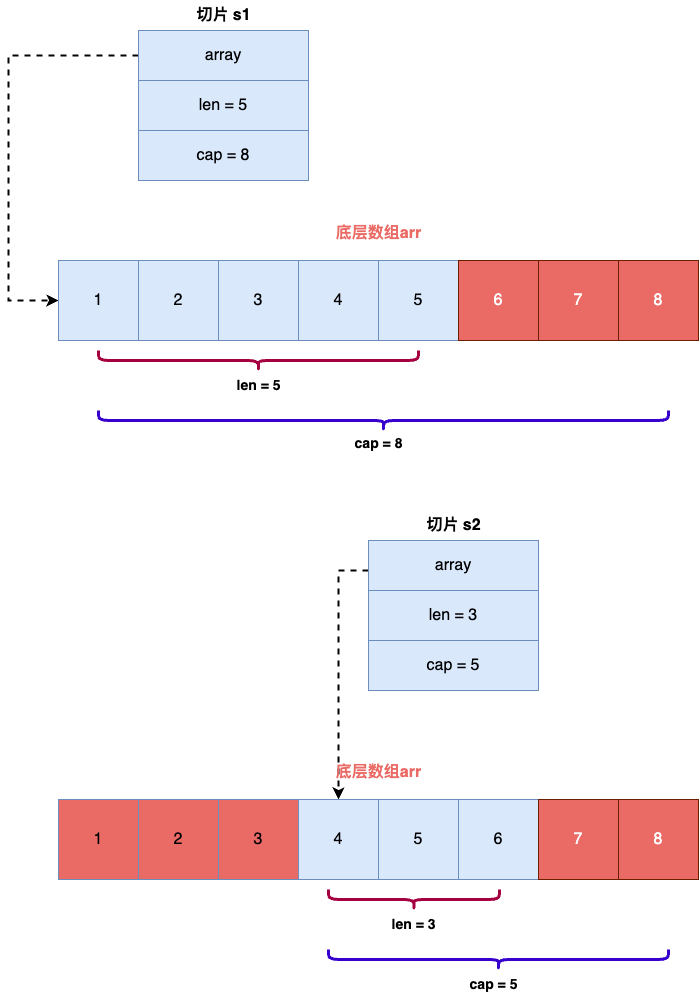

The diagram above was exported from draw.io. Its source (the exported page's mxGraphModel, read from the mxfile embedded in the PNG):
<mxGraphModel dx="1140" dy="887" grid="1" gridSize="10" guides="1" tooltips="1" connect="1" arrows="1" fold="1" page="1" pageScale="1" pageWidth="827" pageHeight="1169" math="0" shadow="0">
  <root>
    <mxCell id="0" />
    <mxCell id="1" parent="0" />
    <mxCell id="ldjwzb2-9LB4Ku_x2BO6-31" style="edgeStyle=orthogonalEdgeStyle;rounded=0;orthogonalLoop=1;jettySize=auto;html=1;entryX=0;entryY=0.5;entryDx=0;entryDy=0;strokeWidth=2;dashed=1;" edge="1" parent="1" source="ldjwzb2-9LB4Ku_x2BO6-2" target="ldjwzb2-9LB4Ku_x2BO6-19">
      <mxGeometry relative="1" as="geometry">
        <Array as="points">
          <mxPoint x="100" y="165" />
          <mxPoint x="100" y="410" />
        </Array>
      </mxGeometry>
    </mxCell>
    <mxCell id="ldjwzb2-9LB4Ku_x2BO6-2" value="&lt;font style=&quot;font-size: 16px;&quot;&gt;array&lt;/font&gt;" style="rounded=0;whiteSpace=wrap;html=1;fillColor=#dae8fc;strokeColor=#6c8ebf;" vertex="1" parent="1">
      <mxGeometry x="230" y="140" width="170" height="50" as="geometry" />
    </mxCell>
    <mxCell id="ldjwzb2-9LB4Ku_x2BO6-3" value="&lt;span style=&quot;font-size: 16px;&quot;&gt;len = 5&lt;/span&gt;" style="rounded=0;whiteSpace=wrap;html=1;fillColor=#dae8fc;strokeColor=#6c8ebf;" vertex="1" parent="1">
      <mxGeometry x="230" y="190" width="170" height="50" as="geometry" />
    </mxCell>
    <mxCell id="ldjwzb2-9LB4Ku_x2BO6-4" value="&lt;font style=&quot;font-size: 16px;&quot;&gt;cap = 8&lt;/font&gt;" style="rounded=0;whiteSpace=wrap;html=1;fillColor=#dae8fc;strokeColor=#6c8ebf;" vertex="1" parent="1">
      <mxGeometry x="230" y="240" width="170" height="50" as="geometry" />
    </mxCell>
    <mxCell id="ldjwzb2-9LB4Ku_x2BO6-5" value="&lt;font style=&quot;font-size: 16px;&quot;&gt;&lt;b&gt;切片 s1&lt;/b&gt;&lt;/font&gt;" style="text;html=1;align=center;verticalAlign=middle;resizable=0;points=[];autosize=1;strokeColor=none;fillColor=none;" vertex="1" parent="1">
      <mxGeometry x="275" y="110" width="80" height="30" as="geometry" />
    </mxCell>
    <mxCell id="ldjwzb2-9LB4Ku_x2BO6-19" value="&lt;font style=&quot;font-size: 16px;&quot;&gt;1&lt;/font&gt;" style="whiteSpace=wrap;html=1;aspect=fixed;fillColor=#dae8fc;strokeColor=#6c8ebf;" vertex="1" parent="1">
      <mxGeometry x="150" y="370" width="80" height="80" as="geometry" />
    </mxCell>
    <mxCell id="ldjwzb2-9LB4Ku_x2BO6-21" value="&lt;font style=&quot;font-size: 16px;&quot;&gt;2&lt;/font&gt;" style="whiteSpace=wrap;html=1;aspect=fixed;fillColor=#dae8fc;strokeColor=#6c8ebf;" vertex="1" parent="1">
      <mxGeometry x="230" y="370" width="80" height="80" as="geometry" />
    </mxCell>
    <mxCell id="ldjwzb2-9LB4Ku_x2BO6-22" value="&lt;font style=&quot;font-size: 16px;&quot;&gt;3&lt;/font&gt;" style="whiteSpace=wrap;html=1;aspect=fixed;fillColor=#dae8fc;strokeColor=#6c8ebf;" vertex="1" parent="1">
      <mxGeometry x="310" y="370" width="80" height="80" as="geometry" />
    </mxCell>
    <mxCell id="ldjwzb2-9LB4Ku_x2BO6-26" value="&lt;font style=&quot;font-size: 16px;&quot;&gt;4&lt;/font&gt;" style="whiteSpace=wrap;html=1;aspect=fixed;fillColor=#dae8fc;strokeColor=#6c8ebf;" vertex="1" parent="1">
      <mxGeometry x="390" y="370" width="80" height="80" as="geometry" />
    </mxCell>
    <mxCell id="ldjwzb2-9LB4Ku_x2BO6-27" value="&lt;font style=&quot;font-size: 16px;&quot;&gt;5&lt;/font&gt;" style="whiteSpace=wrap;html=1;aspect=fixed;fillColor=#dae8fc;strokeColor=#6c8ebf;" vertex="1" parent="1">
      <mxGeometry x="470" y="370" width="80" height="80" as="geometry" />
    </mxCell>
    <mxCell id="ldjwzb2-9LB4Ku_x2BO6-28" value="&lt;font style=&quot;font-size: 16px;&quot;&gt;6&lt;/font&gt;" style="whiteSpace=wrap;html=1;aspect=fixed;fillColor=#EA6B66;strokeColor=#6D1F00;fontColor=#ffffff;" vertex="1" parent="1">
      <mxGeometry x="550" y="370" width="80" height="80" as="geometry" />
    </mxCell>
    <mxCell id="ldjwzb2-9LB4Ku_x2BO6-29" value="&lt;font style=&quot;font-size: 16px;&quot;&gt;7&lt;/font&gt;" style="whiteSpace=wrap;html=1;aspect=fixed;fillColor=#EA6B66;strokeColor=#6D1F00;fontColor=#ffffff;" vertex="1" parent="1">
      <mxGeometry x="630" y="370" width="80" height="80" as="geometry" />
    </mxCell>
    <mxCell id="ldjwzb2-9LB4Ku_x2BO6-30" value="&lt;font style=&quot;font-size: 16px;&quot;&gt;8&lt;/font&gt;" style="whiteSpace=wrap;html=1;aspect=fixed;fillColor=#EA6B66;strokeColor=#6D1F00;fontColor=#ffffff;" vertex="1" parent="1">
      <mxGeometry x="710" y="370" width="80" height="80" as="geometry" />
    </mxCell>
    <mxCell id="ldjwzb2-9LB4Ku_x2BO6-37" value="" style="shape=curlyBracket;whiteSpace=wrap;html=1;rounded=1;labelPosition=left;verticalLabelPosition=middle;align=right;verticalAlign=middle;rotation=270;strokeWidth=3;fillColor=#d80073;fontColor=#ffffff;strokeColor=#A50040;" vertex="1" parent="1">
      <mxGeometry x="340" y="310" width="20" height="320" as="geometry" />
    </mxCell>
    <mxCell id="ldjwzb2-9LB4Ku_x2BO6-38" value="&lt;font style=&quot;font-size: 14px;&quot;&gt;&lt;b&gt;len = 5&lt;/b&gt;&lt;/font&gt;" style="text;html=1;align=center;verticalAlign=middle;resizable=0;points=[];autosize=1;strokeColor=none;fillColor=none;" vertex="1" parent="1">
      <mxGeometry x="315" y="480" width="70" height="30" as="geometry" />
    </mxCell>
    <mxCell id="ldjwzb2-9LB4Ku_x2BO6-39" value="" style="shape=curlyBracket;whiteSpace=wrap;html=1;rounded=1;flipH=1;labelPosition=right;verticalLabelPosition=middle;align=left;verticalAlign=middle;direction=north;strokeWidth=3;fillColor=#6a00ff;fontColor=#ffffff;strokeColor=#3700CC;" vertex="1" parent="1">
      <mxGeometry x="190" y="520" width="570" height="20" as="geometry" />
    </mxCell>
    <mxCell id="ldjwzb2-9LB4Ku_x2BO6-40" value="&lt;font style=&quot;font-size: 14px;&quot;&gt;&lt;b&gt;cap = 8&lt;/b&gt;&lt;/font&gt;" style="text;html=1;align=center;verticalAlign=middle;resizable=0;points=[];autosize=1;strokeColor=none;fillColor=none;" vertex="1" parent="1">
      <mxGeometry x="435" y="538" width="70" height="30" as="geometry" />
    </mxCell>
    <mxCell id="ldjwzb2-9LB4Ku_x2BO6-41" value="&lt;font color=&quot;#ea6b66&quot; style=&quot;font-size: 16px;&quot;&gt;&lt;b style=&quot;&quot;&gt;底层数组arr&lt;/b&gt;&lt;/font&gt;" style="text;html=1;align=center;verticalAlign=middle;resizable=0;points=[];autosize=1;strokeColor=none;fillColor=none;" vertex="1" parent="1">
      <mxGeometry x="415" y="328" width="110" height="30" as="geometry" />
    </mxCell>
    <mxCell id="ldjwzb2-9LB4Ku_x2BO6-63" style="edgeStyle=orthogonalEdgeStyle;rounded=0;orthogonalLoop=1;jettySize=auto;html=1;entryX=0.5;entryY=0;entryDx=0;entryDy=0;strokeWidth=2;dashed=1;" edge="1" parent="1" source="ldjwzb2-9LB4Ku_x2BO6-44" target="ldjwzb2-9LB4Ku_x2BO6-51">
      <mxGeometry relative="1" as="geometry">
        <Array as="points">
          <mxPoint x="430" y="680" />
        </Array>
      </mxGeometry>
    </mxCell>
    <mxCell id="ldjwzb2-9LB4Ku_x2BO6-44" value="&lt;font style=&quot;font-size: 16px;&quot;&gt;array&lt;/font&gt;" style="rounded=0;whiteSpace=wrap;html=1;fillColor=#dae8fc;strokeColor=#6c8ebf;" vertex="1" parent="1">
      <mxGeometry x="460" y="650" width="170" height="50" as="geometry" />
    </mxCell>
    <mxCell id="ldjwzb2-9LB4Ku_x2BO6-45" value="&lt;span style=&quot;font-size: 16px;&quot;&gt;len = 3&lt;/span&gt;" style="rounded=0;whiteSpace=wrap;html=1;fillColor=#dae8fc;strokeColor=#6c8ebf;" vertex="1" parent="1">
      <mxGeometry x="460" y="700" width="170" height="50" as="geometry" />
    </mxCell>
    <mxCell id="ldjwzb2-9LB4Ku_x2BO6-46" value="&lt;font style=&quot;font-size: 16px;&quot;&gt;cap = 5&lt;/font&gt;" style="rounded=0;whiteSpace=wrap;html=1;fillColor=#dae8fc;strokeColor=#6c8ebf;" vertex="1" parent="1">
      <mxGeometry x="460" y="750" width="170" height="50" as="geometry" />
    </mxCell>
    <mxCell id="ldjwzb2-9LB4Ku_x2BO6-47" value="&lt;font style=&quot;font-size: 16px;&quot;&gt;&lt;b&gt;切片 s2&lt;/b&gt;&lt;/font&gt;" style="text;html=1;align=center;verticalAlign=middle;resizable=0;points=[];autosize=1;strokeColor=none;fillColor=none;" vertex="1" parent="1">
      <mxGeometry x="505" y="620" width="80" height="30" as="geometry" />
    </mxCell>
    <mxCell id="ldjwzb2-9LB4Ku_x2BO6-48" value="&lt;font style=&quot;font-size: 16px;&quot;&gt;1&lt;/font&gt;" style="whiteSpace=wrap;html=1;aspect=fixed;fillColor=#EA6B66;strokeColor=#6c8ebf;" vertex="1" parent="1">
      <mxGeometry x="150" y="909" width="80" height="80" as="geometry" />
    </mxCell>
    <mxCell id="ldjwzb2-9LB4Ku_x2BO6-49" value="&lt;font style=&quot;font-size: 16px;&quot;&gt;2&lt;/font&gt;" style="whiteSpace=wrap;html=1;aspect=fixed;fillColor=#EA6B66;strokeColor=#6c8ebf;" vertex="1" parent="1">
      <mxGeometry x="230" y="909" width="80" height="80" as="geometry" />
    </mxCell>
    <mxCell id="ldjwzb2-9LB4Ku_x2BO6-50" value="&lt;font style=&quot;font-size: 16px;&quot;&gt;3&lt;/font&gt;" style="whiteSpace=wrap;html=1;aspect=fixed;fillColor=#EA6B66;strokeColor=#6c8ebf;" vertex="1" parent="1">
      <mxGeometry x="310" y="909" width="80" height="80" as="geometry" />
    </mxCell>
    <mxCell id="ldjwzb2-9LB4Ku_x2BO6-51" value="&lt;font style=&quot;font-size: 16px;&quot;&gt;4&lt;/font&gt;" style="whiteSpace=wrap;html=1;aspect=fixed;fillColor=#dae8fc;strokeColor=#6c8ebf;" vertex="1" parent="1">
      <mxGeometry x="390" y="909" width="80" height="80" as="geometry" />
    </mxCell>
    <mxCell id="ldjwzb2-9LB4Ku_x2BO6-52" value="&lt;font style=&quot;font-size: 16px;&quot;&gt;5&lt;/font&gt;" style="whiteSpace=wrap;html=1;aspect=fixed;fillColor=#dae8fc;strokeColor=#6c8ebf;" vertex="1" parent="1">
      <mxGeometry x="470" y="909" width="80" height="80" as="geometry" />
    </mxCell>
    <mxCell id="ldjwzb2-9LB4Ku_x2BO6-53" value="&lt;font style=&quot;font-size: 16px;&quot;&gt;6&lt;/font&gt;" style="whiteSpace=wrap;html=1;aspect=fixed;fillColor=#dae8fc;strokeColor=#6c8ebf;" vertex="1" parent="1">
      <mxGeometry x="550" y="909" width="80" height="80" as="geometry" />
    </mxCell>
    <mxCell id="ldjwzb2-9LB4Ku_x2BO6-54" value="&lt;font style=&quot;font-size: 16px;&quot;&gt;7&lt;/font&gt;" style="whiteSpace=wrap;html=1;aspect=fixed;fillColor=#EA6B66;strokeColor=#6D1F00;fontColor=#ffffff;" vertex="1" parent="1">
      <mxGeometry x="630" y="909" width="80" height="80" as="geometry" />
    </mxCell>
    <mxCell id="ldjwzb2-9LB4Ku_x2BO6-55" value="&lt;font style=&quot;font-size: 16px;&quot;&gt;8&lt;/font&gt;" style="whiteSpace=wrap;html=1;aspect=fixed;fillColor=#EA6B66;strokeColor=#6D1F00;fontColor=#ffffff;" vertex="1" parent="1">
      <mxGeometry x="710" y="909" width="80" height="80" as="geometry" />
    </mxCell>
    <mxCell id="ldjwzb2-9LB4Ku_x2BO6-56" value="" style="shape=curlyBracket;whiteSpace=wrap;html=1;rounded=1;labelPosition=left;verticalLabelPosition=middle;align=right;verticalAlign=middle;rotation=270;strokeWidth=3;fillColor=#d80073;fontColor=#ffffff;strokeColor=#A50040;" vertex="1" parent="1">
      <mxGeometry x="495.5" y="923.5" width="20" height="171" as="geometry" />
    </mxCell>
    <mxCell id="ldjwzb2-9LB4Ku_x2BO6-57" value="&lt;font style=&quot;font-size: 14px;&quot;&gt;&lt;b&gt;len = 3&lt;/b&gt;&lt;/font&gt;" style="text;html=1;align=center;verticalAlign=middle;resizable=0;points=[];autosize=1;strokeColor=none;fillColor=none;" vertex="1" parent="1">
      <mxGeometry x="470" y="1019" width="70" height="30" as="geometry" />
    </mxCell>
    <mxCell id="ldjwzb2-9LB4Ku_x2BO6-58" value="" style="shape=curlyBracket;whiteSpace=wrap;html=1;rounded=1;flipH=1;labelPosition=right;verticalLabelPosition=middle;align=left;verticalAlign=middle;direction=north;strokeWidth=3;fillColor=#6a00ff;fontColor=#ffffff;strokeColor=#3700CC;" vertex="1" parent="1">
      <mxGeometry x="420" y="1059" width="340" height="20" as="geometry" />
    </mxCell>
    <mxCell id="ldjwzb2-9LB4Ku_x2BO6-59" value="&lt;font style=&quot;font-size: 14px;&quot;&gt;&lt;b&gt;cap = 5&lt;/b&gt;&lt;/font&gt;" style="text;html=1;align=center;verticalAlign=middle;resizable=0;points=[];autosize=1;strokeColor=none;fillColor=none;" vertex="1" parent="1">
      <mxGeometry x="550" y="1079" width="70" height="30" as="geometry" />
    </mxCell>
    <mxCell id="ldjwzb2-9LB4Ku_x2BO6-60" value="&lt;font color=&quot;#ea6b66&quot; style=&quot;font-size: 16px;&quot;&gt;&lt;b style=&quot;&quot;&gt;底层数组arr&lt;/b&gt;&lt;/font&gt;" style="text;html=1;align=center;verticalAlign=middle;resizable=0;points=[];autosize=1;strokeColor=none;fillColor=none;" vertex="1" parent="1">
      <mxGeometry x="415" y="867" width="110" height="30" as="geometry" />
    </mxCell>
  </root>
</mxGraphModel>